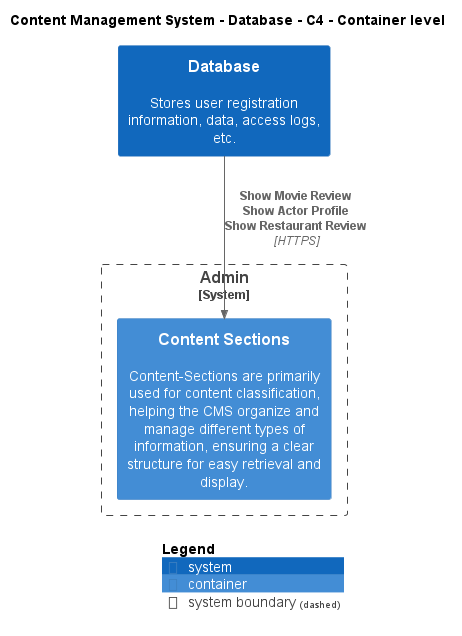

The diagram above was rendered by PlantUML. Its source (embedded in the PNG):
@startuml
!include ..\..\..\.c4s\C4_Container.puml

AddElementTag("c4interflow:lifecycle:new", $bgColor=green, $fontColor=#ffffff, $borderColor=green, $shadowing="False")
AddElementTag("c4interflow:lifecycle:changed", $bgColor=orange, $fontColor=#ffffff, $borderColor=orange, $shadowing="False")
AddElementTag("c4interflow:lifecycle:removed", $bgColor=red, $fontColor=#ffffff, $borderColor=red, $shadowing="False")

AddRelTag("c4interflow:lifecycle:new", $textColor=green, $lineColor=green)
AddRelTag("c4interflow:lifecycle:changed", $textColor=orange, $lineColor=orange)
AddRelTag("c4interflow:lifecycle:removed", $textColor=red, $lineColor=red)

SHOW_PERSON_PORTRAIT()
LAYOUT_TOP_DOWN()

skinparam linetype polyline

title Content Management System - Database - C4 - Container level

System(ContentManagementSystem.SoftwareSystems.Database, "Database", "Stores user registration information, data, access logs, etc.")

System_Boundary(ContentManagementSystem.SoftwareSystems.Admin, "Admin") {
    Container(ContentManagementSystem.SoftwareSystems.Admin.Containers.ContentSections, "Content Sections", "", "Content-Sections are primarily used for content classification, helping the CMS organize and manage different types of information, ensuring a clear structure for easy retrieval and display.")
}

Rel(ContentManagementSystem.SoftwareSystems.Database, ContentManagementSystem.SoftwareSystems.Admin.Containers.ContentSections, "Show Movie Review\nShow Actor Profile\nShow Restaurant Review", "HTTPS", $tags="protocol:https")


SHOW_LEGEND()
@enduml